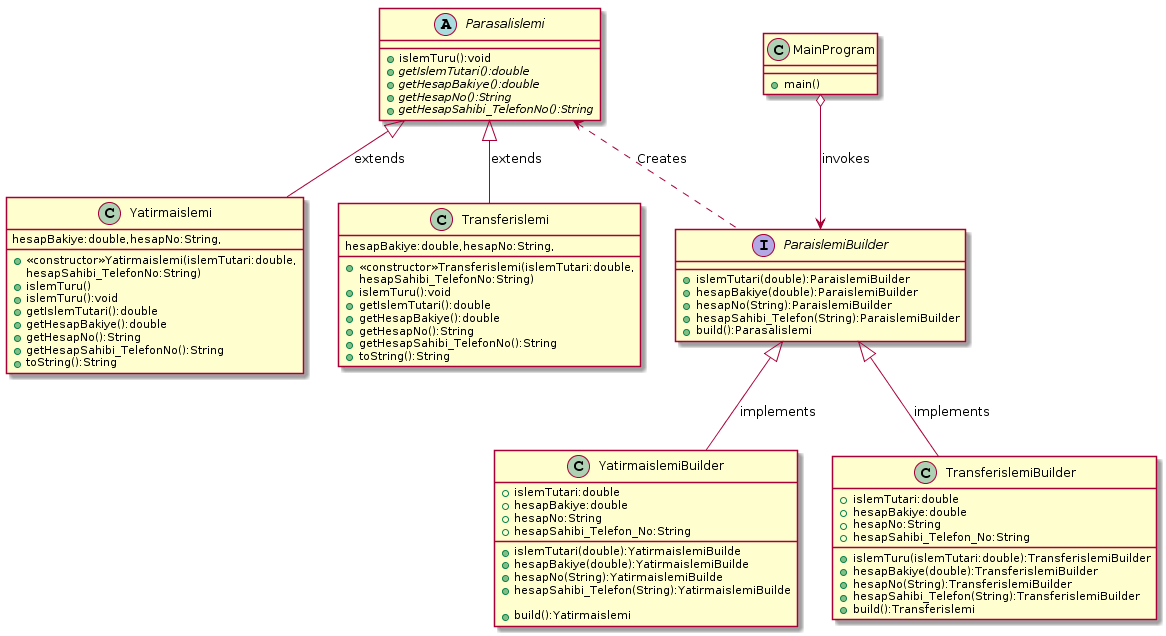

The diagram above was rendered by PlantUML. Its source (embedded in the PNG):
@startuml
abstract Parasalislemi{

+ islemTuru():void
+ {abstract} getIslemTutari():double
+ {abstract} getHesapBakiye():double
+ {abstract} getHesapNo():String
+ {abstract} getHesapSahibi_TelefonNo():String
}


class Yatirmaislemi{
+<<constructor>>Yatirmaislemi(islemTutari:double,
hesapBakiye:double,hesapNo:String,
hesapSahibi_TelefonNo:String)
+ islemTuru()
+ islemTuru():void
+ getIslemTutari():double
+ getHesapBakiye():double
+ getHesapNo():String
+ getHesapSahibi_TelefonNo():String
+ toString():String
}

Class Transferislemi{ 
+<<constructor>>Transferislemi(islemTutari:double,
hesapBakiye:double,hesapNo:String,
hesapSahibi_TelefonNo:String)
+ islemTuru():void
+ getIslemTutari():double
+ getHesapBakiye():double
+ getHesapNo():String
+ getHesapSahibi_TelefonNo():String
+ toString():String
}

interface ParaislemiBuilder{
+ islemTutari(double):ParaislemiBuilder
+ hesapBakiye(double):ParaislemiBuilder
+ hesapNo(String):ParaislemiBuilder
+ hesapSahibi_Telefon(String):ParaislemiBuilder
+ build():Parasalislemi
}


class YatirmaislemiBuilder{
+ islemTutari:double 
+ hesapBakiye:double 
+ hesapNo:String 
+ hesapSahibi_Telefon_No:String 

+ islemTutari(double):YatirmaislemiBuilde
+ hesapBakiye(double):YatirmaislemiBuilde
+ hesapNo(String):YatirmaislemiBuilde
+ hesapSahibi_Telefon(String):YatirmaislemiBuilde

+ build():Yatirmaislemi
}

Class TransferislemiBuilder{ 
+ islemTutari:double 
+ hesapBakiye:double 
+ hesapNo:String 
+ hesapSahibi_Telefon_No:String 

+ islemTuru(islemTutari:double):TransferislemiBuilder
+ hesapBakiye(double):TransferislemiBuilder
+ hesapNo(String):TransferislemiBuilder
+ hesapSahibi_Telefon(String):TransferislemiBuilder
+ build():Transferislemi
}

class MainProgram{
+ main()
}

Parasalislemi <|-- Transferislemi:extends
Parasalislemi <|-- Yatirmaislemi:extends

ParaislemiBuilder <|-- YatirmaislemiBuilder:implements
ParaislemiBuilder <|-- TransferislemiBuilder:implements

Parasalislemi <.. ParaislemiBuilder:Creates
MainProgram o--> ParaislemiBuilder:invokes
@enduml